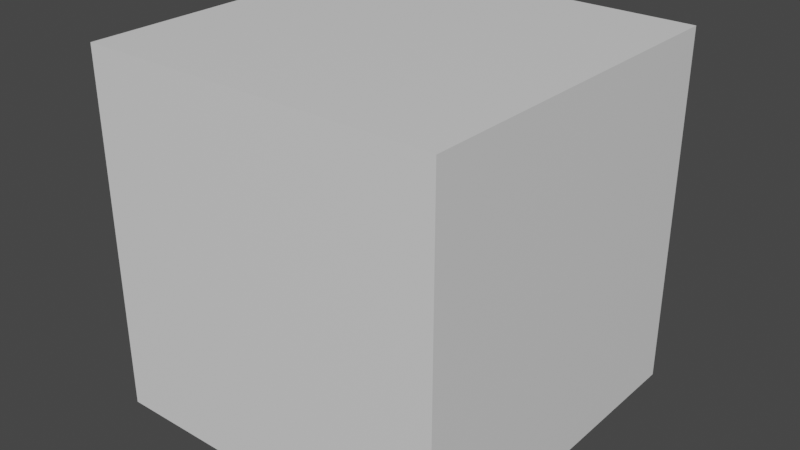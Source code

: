 # Source: Blend_Collectable.blend  (saved by Blender 3.5.10; exported with 4.5.12 LTS)
import bpy
from mathutils import Matrix  # noqa: F401  (used for matrix-valued properties, if any)

bpy.ops.wm.read_factory_settings(use_empty=True)
scene = bpy.context.scene
scene.name = 'Scene'

# ---- collections
col_collection = bpy.data.collections.new('Collection'); scene.collection.children.link(col_collection)

# ---- materials (node trees are filled in below, after node groups)
mat_material = bpy.data.materials.new('Material')
mat_material.alpha_threshold = 0.0
mat_material.use_transparent_shadow = False
mat_material.roughness = 0.5
mat_material.line_color = (0.0, 0.0, 0.0, 1.0)

# ---- material node trees
mat_material.use_nodes = True; mat_material.node_tree.nodes.clear()
_N = mat_material.node_tree.nodes; _L = mat_material.node_tree.links
n0 = _N.new('ShaderNodeOutputMaterial'); n0.name = 'Material Output'; n0.location = (300, 300)
n1 = _N.new('ShaderNodeBsdfPrincipled'); n1.name = 'Principled BSDF'; n1.location = (10, 300)
n1.distribution = 'GGX'
n1.subsurface_method = 'RANDOM_WALK_SKIN'
n1.inputs[3].default_value = 1.45
n1.inputs[27].default_value = (0.0, 0.0, 0.0, 1.0)
n1.inputs[28].default_value = 1.0
_L.new(n1.outputs[0], n0.inputs[0])
n0.is_active_output = True

# ---- world
world_world = bpy.data.worlds.new('World'); scene.world = world_world
world_world.use_nodes = True; world_world.node_tree.nodes.clear()
_N = world_world.node_tree.nodes; _L = world_world.node_tree.links
n0 = _N.new('ShaderNodeOutputWorld'); n0.name = 'World Output'; n0.location = (300, 300)
n1 = _N.new('ShaderNodeBackground'); n1.name = 'Background'; n1.location = (10, 300)
n1.inputs[0].default_value = (0.05088, 0.05088, 0.05088, 1.0)
_L.new(n1.outputs[0], n0.inputs[0])
n0.is_active_output = True
world_world.color = (0.05088, 0.05088, 0.05088)
world_world.use_sun_shadow = False
world_world.sun_shadow_jitter_overblur = 0.0

# ---- meshes
me_cube = bpy.data.meshes.new('Cube')
me_cube.from_pydata([(1.0, 1.0, 1.0), (1.0, 1.0, -1.0), (1.0, -1.0, 1.0), (1.0, -1.0, -1.0), (-1.0, 1.0, 1.0), (-1.0, 1.0, -1.0), (-1.0, -1.0, 1.0), (-1.0, -1.0, -1.0)], [], [(0, 4, 6, 2), (3, 2, 6, 7), (7, 6, 4, 5), (5, 1, 3, 7), (1, 0, 2, 3), (5, 4, 0, 1)])
_uv = me_cube.uv_layers.new(name='UVMap')
_uv.uv.foreach_set('vector', [0.625, 0.5, 0.875, 0.5, 0.875, 0.75, 0.625, 0.75, 0.375, 0.75, 0.625, 0.75, 0.625, 1.0, 0.375, 1.0, 0.375, 0.0, 0.625, 0.0, 0.625, 0.25, 0.375, 0.25, 0.125, 0.5, 0.375, 0.5, 0.375, 0.75, 0.125, 0.75, 0.375, 0.5, 0.625, 0.5, 0.625, 0.75, 0.375, 0.75, 0.375, 0.25, 0.625, 0.25, 0.625, 0.5, 0.375, 0.5])
me_cube.materials.append(mat_material)
me_cube.use_mirror_vertex_groups = False
me_cube.update()

# ---- objects
ob_cube = bpy.data.objects.new('Cube', me_cube)

# ---- transforms, parenting, visibility, modifiers, constraints
ob_cube.location = (0.0, 0.0, 0.0)
ob_cube.lock_rotations_4d = False
ob_cube.empty_display_type = 'ARROWS'
ob_cube.lineart.crease_threshold = 0.0

# ---- collection membership
col_collection.objects.link(ob_cube)

# ---- scene / render settings (as saved in the file)
scene.frame_start = 1; scene.frame_end = 250; scene.frame_set(1)
scene.render.engine = 'BLENDER_EEVEE_NEXT'
scene.cycles.sampling_pattern = 'TABULATED_SOBOL'
scene.view_settings.view_transform = 'Filmic'
bpy.context.view_layer.update()

# ---- added for rendering (the .blend has no active camera and no usable light): camera, sun
cam_auto = bpy.data.cameras.new('AutoCamera')
cam_auto.lens = 50.0
cam_auto.sensor_width = 36.0
cam_auto.clip_end = 1000.0
ob_auto_camera = bpy.data.objects.new('AutoCamera', cam_auto)
scene.collection.objects.link(ob_auto_camera)
ob_auto_camera.location = (3.20507, -3.84609, 2.56406)
ob_auto_camera.rotation_euler = (1.09748, -7.21219e-08, 0.694738)
scene.camera = ob_auto_camera
light_auto_sun = bpy.data.lights.new('AutoSun', 'SUN')
light_auto_sun.energy = 3.0
light_auto_sun.angle = 0.0523599
ob_auto_sun = bpy.data.objects.new('AutoSun', light_auto_sun)
scene.collection.objects.link(ob_auto_sun)
ob_auto_sun.rotation_euler = (0.872665, 0.174533, 0.523599)
bpy.context.view_layer.update()
